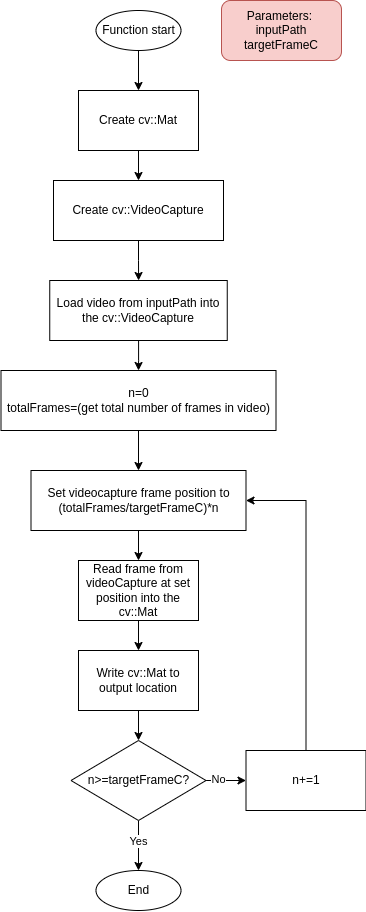

The diagram above was exported from draw.io. Its source (the exported page's mxGraphModel, read from the mxfile embedded in the PNG):
<mxGraphModel dx="1718" dy="902" grid="1" gridSize="10" guides="1" tooltips="1" connect="1" arrows="1" fold="1" page="1" pageScale="1" pageWidth="900" pageHeight="1600" math="0" shadow="0">
  <root>
    <mxCell id="0" />
    <mxCell id="1" parent="0" />
    <mxCell id="_3I5GnQipBPw8tpAEHYY-3" style="edgeStyle=orthogonalEdgeStyle;rounded=0;orthogonalLoop=1;jettySize=auto;html=1;" parent="1" source="_3I5GnQipBPw8tpAEHYY-1" target="_3I5GnQipBPw8tpAEHYY-2" edge="1">
      <mxGeometry relative="1" as="geometry" />
    </mxCell>
    <mxCell id="_3I5GnQipBPw8tpAEHYY-1" value="Create cv::VideoCapture" style="rounded=0;whiteSpace=wrap;html=1;" parent="1" vertex="1">
      <mxGeometry x="340" y="270" width="170" height="60" as="geometry" />
    </mxCell>
    <mxCell id="29dfr4c_R3MS_JJ1fPyW-2" style="edgeStyle=orthogonalEdgeStyle;rounded=0;orthogonalLoop=1;jettySize=auto;html=1;" edge="1" parent="1" source="_3I5GnQipBPw8tpAEHYY-2" target="_3I5GnQipBPw8tpAEHYY-5">
      <mxGeometry relative="1" as="geometry" />
    </mxCell>
    <mxCell id="_3I5GnQipBPw8tpAEHYY-2" value="Load video from inputPath into the cv::VideoCapture" style="rounded=0;whiteSpace=wrap;html=1;" parent="1" vertex="1">
      <mxGeometry x="336.25" y="370" width="177.5" height="60" as="geometry" />
    </mxCell>
    <mxCell id="29dfr4c_R3MS_JJ1fPyW-1" style="edgeStyle=orthogonalEdgeStyle;rounded=0;orthogonalLoop=1;jettySize=auto;html=1;" edge="1" parent="1" source="_3I5GnQipBPw8tpAEHYY-4" target="_3I5GnQipBPw8tpAEHYY-1">
      <mxGeometry relative="1" as="geometry" />
    </mxCell>
    <mxCell id="_3I5GnQipBPw8tpAEHYY-4" value="Create cv::Mat" style="rounded=0;whiteSpace=wrap;html=1;" parent="1" vertex="1">
      <mxGeometry x="365" y="180" width="120" height="60" as="geometry" />
    </mxCell>
    <mxCell id="29dfr4c_R3MS_JJ1fPyW-4" style="edgeStyle=orthogonalEdgeStyle;rounded=0;orthogonalLoop=1;jettySize=auto;html=1;" edge="1" parent="1" source="_3I5GnQipBPw8tpAEHYY-5" target="29dfr4c_R3MS_JJ1fPyW-3">
      <mxGeometry relative="1" as="geometry" />
    </mxCell>
    <mxCell id="_3I5GnQipBPw8tpAEHYY-5" value="n=0&lt;br&gt;totalFrames=(get total number of frames in video)" style="rounded=0;whiteSpace=wrap;html=1;" parent="1" vertex="1">
      <mxGeometry x="287.5" y="460" width="275" height="60" as="geometry" />
    </mxCell>
    <mxCell id="29dfr4c_R3MS_JJ1fPyW-6" style="edgeStyle=orthogonalEdgeStyle;rounded=0;orthogonalLoop=1;jettySize=auto;html=1;" edge="1" parent="1" source="29dfr4c_R3MS_JJ1fPyW-3" target="29dfr4c_R3MS_JJ1fPyW-5">
      <mxGeometry relative="1" as="geometry" />
    </mxCell>
    <mxCell id="29dfr4c_R3MS_JJ1fPyW-3" value="Set videocapture frame position to (totalFrames/targetFrameC)*n" style="rounded=0;whiteSpace=wrap;html=1;" vertex="1" parent="1">
      <mxGeometry x="317.5" y="560" width="215" height="60" as="geometry" />
    </mxCell>
    <mxCell id="29dfr4c_R3MS_JJ1fPyW-8" style="edgeStyle=orthogonalEdgeStyle;rounded=0;orthogonalLoop=1;jettySize=auto;html=1;" edge="1" parent="1" source="29dfr4c_R3MS_JJ1fPyW-5" target="29dfr4c_R3MS_JJ1fPyW-7">
      <mxGeometry relative="1" as="geometry" />
    </mxCell>
    <mxCell id="29dfr4c_R3MS_JJ1fPyW-5" value="Read frame from videoCapture at set position into the cv::Mat" style="rounded=0;whiteSpace=wrap;html=1;" vertex="1" parent="1">
      <mxGeometry x="365" y="650" width="120" height="60" as="geometry" />
    </mxCell>
    <mxCell id="29dfr4c_R3MS_JJ1fPyW-15" style="edgeStyle=orthogonalEdgeStyle;rounded=0;orthogonalLoop=1;jettySize=auto;html=1;" edge="1" parent="1" source="29dfr4c_R3MS_JJ1fPyW-7" target="29dfr4c_R3MS_JJ1fPyW-10">
      <mxGeometry relative="1" as="geometry" />
    </mxCell>
    <mxCell id="29dfr4c_R3MS_JJ1fPyW-7" value="Write cv::Mat to output location" style="rounded=0;whiteSpace=wrap;html=1;" vertex="1" parent="1">
      <mxGeometry x="365" y="740" width="120" height="60" as="geometry" />
    </mxCell>
    <mxCell id="29dfr4c_R3MS_JJ1fPyW-13" style="edgeStyle=orthogonalEdgeStyle;rounded=0;orthogonalLoop=1;jettySize=auto;html=1;" edge="1" parent="1" source="29dfr4c_R3MS_JJ1fPyW-10" target="29dfr4c_R3MS_JJ1fPyW-12">
      <mxGeometry relative="1" as="geometry" />
    </mxCell>
    <mxCell id="29dfr4c_R3MS_JJ1fPyW-16" value="No" style="edgeLabel;html=1;align=center;verticalAlign=middle;resizable=0;points=[];" vertex="1" connectable="0" parent="29dfr4c_R3MS_JJ1fPyW-13">
      <mxGeometry x="-0.3972" y="1" relative="1" as="geometry">
        <mxPoint as="offset" />
      </mxGeometry>
    </mxCell>
    <mxCell id="29dfr4c_R3MS_JJ1fPyW-18" style="edgeStyle=orthogonalEdgeStyle;rounded=0;orthogonalLoop=1;jettySize=auto;html=1;" edge="1" parent="1" source="29dfr4c_R3MS_JJ1fPyW-10" target="29dfr4c_R3MS_JJ1fPyW-17">
      <mxGeometry relative="1" as="geometry" />
    </mxCell>
    <mxCell id="29dfr4c_R3MS_JJ1fPyW-21" value="Yes" style="edgeLabel;html=1;align=center;verticalAlign=middle;resizable=0;points=[];" vertex="1" connectable="0" parent="29dfr4c_R3MS_JJ1fPyW-18">
      <mxGeometry x="-0.1591" relative="1" as="geometry">
        <mxPoint as="offset" />
      </mxGeometry>
    </mxCell>
    <mxCell id="29dfr4c_R3MS_JJ1fPyW-10" value="n&amp;gt;=targetFrameC?" style="rhombus;whiteSpace=wrap;html=1;" vertex="1" parent="1">
      <mxGeometry x="357.5" y="830" width="135" height="80" as="geometry" />
    </mxCell>
    <mxCell id="29dfr4c_R3MS_JJ1fPyW-14" style="edgeStyle=orthogonalEdgeStyle;rounded=0;orthogonalLoop=1;jettySize=auto;html=1;entryX=1;entryY=0.5;entryDx=0;entryDy=0;" edge="1" parent="1" source="29dfr4c_R3MS_JJ1fPyW-12" target="29dfr4c_R3MS_JJ1fPyW-3">
      <mxGeometry relative="1" as="geometry" />
    </mxCell>
    <mxCell id="29dfr4c_R3MS_JJ1fPyW-12" value="n+=1" style="rounded=0;whiteSpace=wrap;html=1;" vertex="1" parent="1">
      <mxGeometry x="532.5" y="840" width="120" height="60" as="geometry" />
    </mxCell>
    <mxCell id="29dfr4c_R3MS_JJ1fPyW-17" value="End" style="ellipse;whiteSpace=wrap;html=1;" vertex="1" parent="1">
      <mxGeometry x="382.5" y="960" width="85" height="40" as="geometry" />
    </mxCell>
    <mxCell id="29dfr4c_R3MS_JJ1fPyW-20" style="edgeStyle=orthogonalEdgeStyle;rounded=0;orthogonalLoop=1;jettySize=auto;html=1;" edge="1" parent="1" source="29dfr4c_R3MS_JJ1fPyW-19" target="_3I5GnQipBPw8tpAEHYY-4">
      <mxGeometry relative="1" as="geometry" />
    </mxCell>
    <mxCell id="29dfr4c_R3MS_JJ1fPyW-19" value="Function start" style="ellipse;whiteSpace=wrap;html=1;" vertex="1" parent="1">
      <mxGeometry x="382.5" y="100" width="85" height="40" as="geometry" />
    </mxCell>
    <mxCell id="29dfr4c_R3MS_JJ1fPyW-24" value="Parameters:&amp;nbsp;&lt;br&gt;inputPath&lt;br&gt;targetFrameC" style="rounded=1;whiteSpace=wrap;html=1;fillColor=#f8cecc;strokeColor=#b85450;" vertex="1" parent="1">
      <mxGeometry x="508" y="90" width="120" height="60" as="geometry" />
    </mxCell>
  </root>
</mxGraphModel>